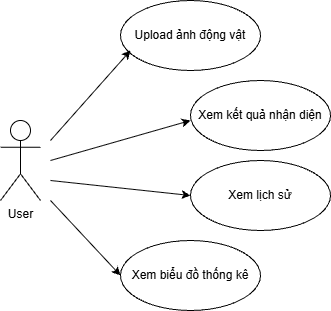

The diagram above was exported from draw.io. Its source (the exported page's mxGraphModel, read from the mxfile embedded in the PNG):
<mxGraphModel dx="1042" dy="608" grid="1" gridSize="10" guides="1" tooltips="1" connect="1" arrows="1" fold="1" page="1" pageScale="1" pageWidth="827" pageHeight="1169" math="0" shadow="0">
  <root>
    <mxCell id="0" />
    <mxCell id="1" parent="0" />
    <mxCell id="--rMCQ6txWrAxHxnl3p4-59" parent="1" style="shape=umlActor;verticalLabelPosition=bottom;verticalAlign=top;html=1;outlineConnect=0;" value="User" vertex="1">
      <mxGeometry height="80" width="40" x="400" y="160" as="geometry" />
    </mxCell>
    <mxCell id="--rMCQ6txWrAxHxnl3p4-60" parent="1" style="ellipse;whiteSpace=wrap;html=1;" value="Upload ảnh động vật" vertex="1">
      <mxGeometry height="70" width="140" x="520" y="40" as="geometry" />
    </mxCell>
    <mxCell id="--rMCQ6txWrAxHxnl3p4-61" parent="1" style="ellipse;whiteSpace=wrap;html=1;" value="Xem kết quả nhận diện" vertex="1">
      <mxGeometry height="70" width="140" x="590" y="120" as="geometry" />
    </mxCell>
    <mxCell id="--rMCQ6txWrAxHxnl3p4-62" parent="1" style="ellipse;whiteSpace=wrap;html=1;" value="Xem lịch sử" vertex="1">
      <mxGeometry height="70" width="140" x="590" y="200" as="geometry" />
    </mxCell>
    <mxCell id="--rMCQ6txWrAxHxnl3p4-63" parent="1" style="ellipse;whiteSpace=wrap;html=1;" value="Xem biểu đồ thống kê" vertex="1">
      <mxGeometry height="70" width="140" x="520" y="280" as="geometry" />
    </mxCell>
    <mxCell id="--rMCQ6txWrAxHxnl3p4-68" edge="1" parent="1" style="endArrow=classic;html=1;rounded=0;" value="">
      <mxGeometry height="50" relative="1" width="50" as="geometry">
        <mxPoint x="450" y="180" as="sourcePoint" />
        <mxPoint x="530" y="90" as="targetPoint" />
      </mxGeometry>
    </mxCell>
    <mxCell id="--rMCQ6txWrAxHxnl3p4-70" edge="1" parent="1" style="endArrow=classic;html=1;rounded=0;" value="">
      <mxGeometry height="50" relative="1" width="50" as="geometry">
        <Array as="points" />
        <mxPoint x="450" y="200" as="sourcePoint" />
        <mxPoint x="590" y="160" as="targetPoint" />
      </mxGeometry>
    </mxCell>
    <mxCell id="--rMCQ6txWrAxHxnl3p4-73" edge="1" parent="1" style="endArrow=classic;html=1;rounded=0;entryX=0;entryY=0.5;entryDx=0;entryDy=0;" target="--rMCQ6txWrAxHxnl3p4-62" value="">
      <mxGeometry height="50" relative="1" width="50" as="geometry">
        <mxPoint x="450" y="220" as="sourcePoint" />
        <mxPoint x="530" y="220" as="targetPoint" />
      </mxGeometry>
    </mxCell>
    <mxCell id="--rMCQ6txWrAxHxnl3p4-74" edge="1" parent="1" style="endArrow=classic;html=1;rounded=0;entryX=0;entryY=0.5;entryDx=0;entryDy=0;" target="--rMCQ6txWrAxHxnl3p4-63" value="">
      <mxGeometry height="50" relative="1" width="50" as="geometry">
        <mxPoint x="450" y="240" as="sourcePoint" />
        <mxPoint x="490" y="320" as="targetPoint" />
      </mxGeometry>
    </mxCell>
  </root>
</mxGraphModel>